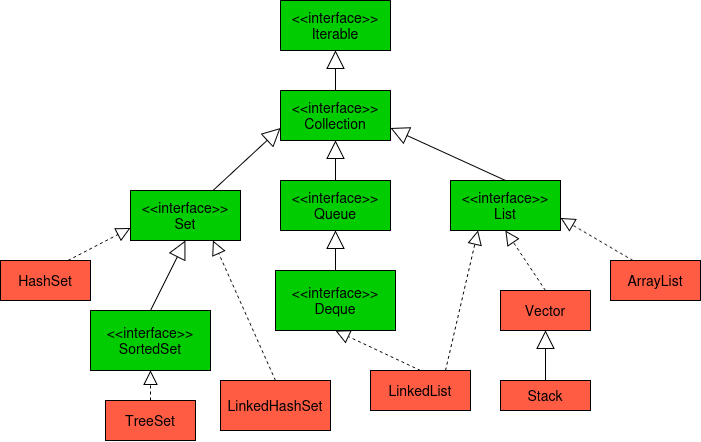

The diagram above was exported from draw.io. Its source (the exported page's mxGraphModel, read from the mxfile embedded in the PNG):
<mxGraphModel dx="1140" dy="536" grid="1" gridSize="10" guides="1" tooltips="1" connect="1" arrows="1" fold="1" page="1" pageScale="1" pageWidth="850" pageHeight="1100" math="0" shadow="0">
  <root>
    <mxCell id="0" />
    <mxCell id="1" parent="0" />
    <mxCell id="ulHI8LNXRsuCPvP2ys9o-1" parent="1" style="rounded=0;whiteSpace=wrap;html=1;fontSize=14;fillColor=#00CC00;" value="&lt;div&gt;&lt;font&gt;&amp;lt;&amp;lt;interface&amp;gt;&amp;gt;&lt;/font&gt;&lt;/div&gt;&lt;div&gt;&lt;font&gt;Collection&lt;/font&gt;&lt;/div&gt;" vertex="1">
      <mxGeometry height="50" width="110" x="360" y="160" as="geometry" />
    </mxCell>
    <mxCell id="ulHI8LNXRsuCPvP2ys9o-2" parent="1" style="rounded=0;whiteSpace=wrap;html=1;fontSize=14;fillColor=#FF5C43;" value="LinkedList" vertex="1">
      <mxGeometry height="40" width="100" x="450" y="440" as="geometry" />
    </mxCell>
    <mxCell id="ulHI8LNXRsuCPvP2ys9o-3" parent="1" style="rounded=0;whiteSpace=wrap;html=1;fontSize=14;fillColor=#FF5C43;" value="HashSet" vertex="1">
      <mxGeometry height="40" width="90" x="80" y="330" as="geometry" />
    </mxCell>
    <mxCell id="ulHI8LNXRsuCPvP2ys9o-4" parent="1" style="rounded=0;whiteSpace=wrap;html=1;fontSize=14;fillColor=#00CC00;" value="&lt;div&gt;&amp;lt;&amp;lt;interface&amp;gt;&amp;gt;&lt;/div&gt;&lt;div&gt;Queue&lt;/div&gt;" vertex="1">
      <mxGeometry height="50" width="110" x="360" y="250" as="geometry" />
    </mxCell>
    <mxCell id="ulHI8LNXRsuCPvP2ys9o-5" parent="1" style="rounded=0;whiteSpace=wrap;html=1;fontSize=14;fillColor=#00CC00;" value="&lt;div&gt;&amp;lt;&amp;lt;interface&amp;gt;&amp;gt;&lt;/div&gt;&lt;div&gt;List&lt;/div&gt;" vertex="1">
      <mxGeometry height="50" width="110" x="530" y="250" as="geometry" />
    </mxCell>
    <mxCell id="ulHI8LNXRsuCPvP2ys9o-6" parent="1" style="rounded=0;whiteSpace=wrap;html=1;fontSize=14;fillColor=#00CC00;" value="&lt;div&gt;&amp;lt;&amp;lt;interface&amp;gt;&amp;gt;&lt;/div&gt;&lt;div&gt;Set&lt;/div&gt;" vertex="1">
      <mxGeometry height="50" width="110" x="210" y="260" as="geometry" />
    </mxCell>
    <mxCell id="ulHI8LNXRsuCPvP2ys9o-7" parent="1" style="rounded=0;whiteSpace=wrap;html=1;fontSize=14;fillColor=#00CC00;" value="&lt;div&gt;&amp;lt;&amp;lt;interface&amp;gt;&amp;gt;&lt;/div&gt;&lt;div&gt;SortedSet&lt;/div&gt;" vertex="1">
      <mxGeometry height="60" width="120" x="170" y="380" as="geometry" />
    </mxCell>
    <mxCell id="ulHI8LNXRsuCPvP2ys9o-8" parent="1" style="rounded=0;whiteSpace=wrap;html=1;fontSize=14;fillColor=#00CC00;" value="&lt;div&gt;&amp;lt;&amp;lt;interface&amp;gt;&amp;gt;&lt;/div&gt;&lt;div&gt;Deque&lt;/div&gt;" vertex="1">
      <mxGeometry height="60" width="120" x="355" y="340" as="geometry" />
    </mxCell>
    <mxCell id="ulHI8LNXRsuCPvP2ys9o-10" parent="1" style="rounded=0;whiteSpace=wrap;html=1;fontSize=14;fillColor=#FF5C43;" value="ArrayList" vertex="1">
      <mxGeometry height="40" width="90" x="690" y="330" as="geometry" />
    </mxCell>
    <mxCell id="ulHI8LNXRsuCPvP2ys9o-11" parent="1" style="rounded=0;whiteSpace=wrap;html=1;fontSize=14;fillColor=#FF5C43;" value="Vector" vertex="1">
      <mxGeometry height="40" width="90" x="580" y="360" as="geometry" />
    </mxCell>
    <mxCell id="ulHI8LNXRsuCPvP2ys9o-12" parent="1" style="rounded=0;whiteSpace=wrap;html=1;fontSize=14;fillColor=#FF5C43;" value="&lt;div&gt;Stack&lt;/div&gt;" vertex="1">
      <mxGeometry height="30" width="90" x="580" y="450" as="geometry" />
    </mxCell>
    <mxCell id="ulHI8LNXRsuCPvP2ys9o-13" parent="1" style="rounded=0;whiteSpace=wrap;html=1;fillColor=#FF5C43;" value="&lt;font style=&quot;font-size: 14px;&quot;&gt;LinkedHashSet&lt;/font&gt;" vertex="1">
      <mxGeometry height="50" width="110" x="300" y="450" as="geometry" />
    </mxCell>
    <mxCell id="ulHI8LNXRsuCPvP2ys9o-14" parent="1" style="rounded=0;whiteSpace=wrap;html=1;fontSize=14;fillColor=#FF5C43;" value="TreeSet" vertex="1">
      <mxGeometry height="40" width="90" x="185" y="470" as="geometry" />
    </mxCell>
    <mxCell id="ulHI8LNXRsuCPvP2ys9o-17" edge="1" parent="1" source="ulHI8LNXRsuCPvP2ys9o-6" style="endArrow=block;endSize=16;endFill=0;html=1;rounded=0;exitX=0.75;exitY=0;exitDx=0;exitDy=0;entryX=0;entryY=0.75;entryDx=0;entryDy=0;" target="ulHI8LNXRsuCPvP2ys9o-1" value="">
      <mxGeometry relative="1" width="160" as="geometry">
        <mxPoint x="420" y="410" as="sourcePoint" />
        <mxPoint x="580" y="410" as="targetPoint" />
      </mxGeometry>
    </mxCell>
    <mxCell id="ulHI8LNXRsuCPvP2ys9o-18" edge="1" parent="1" source="ulHI8LNXRsuCPvP2ys9o-4" style="endArrow=block;endSize=16;endFill=0;html=1;rounded=0;exitX=0.5;exitY=0;exitDx=0;exitDy=0;entryX=0.5;entryY=1;entryDx=0;entryDy=0;" target="ulHI8LNXRsuCPvP2ys9o-1" value="">
      <mxGeometry relative="1" width="160" as="geometry">
        <mxPoint as="offset" />
        <mxPoint x="420" y="410" as="sourcePoint" />
        <mxPoint x="580" y="410" as="targetPoint" />
      </mxGeometry>
    </mxCell>
    <mxCell id="ulHI8LNXRsuCPvP2ys9o-19" edge="1" parent="1" source="ulHI8LNXRsuCPvP2ys9o-5" style="endArrow=block;endSize=16;endFill=0;html=1;rounded=0;exitX=0.5;exitY=0;exitDx=0;exitDy=0;entryX=1;entryY=0.75;entryDx=0;entryDy=0;" target="ulHI8LNXRsuCPvP2ys9o-1" value="">
      <mxGeometry relative="1" width="160" as="geometry">
        <mxPoint x="420" y="410" as="sourcePoint" />
        <mxPoint x="580" y="410" as="targetPoint" />
      </mxGeometry>
    </mxCell>
    <mxCell id="ulHI8LNXRsuCPvP2ys9o-20" edge="1" parent="1" source="ulHI8LNXRsuCPvP2ys9o-7" style="endArrow=block;endSize=16;endFill=0;html=1;rounded=0;exitX=0.5;exitY=0;exitDx=0;exitDy=0;entryX=0.5;entryY=1;entryDx=0;entryDy=0;" target="ulHI8LNXRsuCPvP2ys9o-6" value="">
      <mxGeometry relative="1" width="160" as="geometry">
        <mxPoint x="420" y="390" as="sourcePoint" />
        <mxPoint x="580" y="390" as="targetPoint" />
      </mxGeometry>
    </mxCell>
    <mxCell id="ulHI8LNXRsuCPvP2ys9o-22" edge="1" parent="1" source="ulHI8LNXRsuCPvP2ys9o-8" style="endArrow=block;endSize=16;endFill=0;html=1;rounded=0;exitX=0.5;exitY=0;exitDx=0;exitDy=0;entryX=0.5;entryY=1;entryDx=0;entryDy=0;" target="ulHI8LNXRsuCPvP2ys9o-4" value="">
      <mxGeometry relative="1" width="160" x="-0.0021" as="geometry">
        <mxPoint as="offset" />
        <mxPoint x="420" y="390" as="sourcePoint" />
        <mxPoint x="580" y="390" as="targetPoint" />
      </mxGeometry>
    </mxCell>
    <mxCell id="ulHI8LNXRsuCPvP2ys9o-23" edge="1" parent="1" source="ulHI8LNXRsuCPvP2ys9o-11" style="endArrow=block;dashed=1;endFill=0;endSize=12;html=1;rounded=0;exitX=0.5;exitY=0;exitDx=0;exitDy=0;entryX=0.5;entryY=1;entryDx=0;entryDy=0;" target="ulHI8LNXRsuCPvP2ys9o-5" value="">
      <mxGeometry relative="1" width="160" as="geometry">
        <mxPoint x="420" y="390" as="sourcePoint" />
        <mxPoint x="580" y="390" as="targetPoint" />
      </mxGeometry>
    </mxCell>
    <mxCell id="ulHI8LNXRsuCPvP2ys9o-25" edge="1" parent="1" source="ulHI8LNXRsuCPvP2ys9o-2" style="endArrow=block;dashed=1;endFill=0;endSize=12;html=1;rounded=0;exitX=0.75;exitY=0;exitDx=0;exitDy=0;entryX=0.25;entryY=1;entryDx=0;entryDy=0;" target="ulHI8LNXRsuCPvP2ys9o-5" value="">
      <mxGeometry relative="1" width="160" as="geometry">
        <mxPoint x="420" y="390" as="sourcePoint" />
        <mxPoint x="580" y="390" as="targetPoint" />
      </mxGeometry>
    </mxCell>
    <mxCell id="ulHI8LNXRsuCPvP2ys9o-26" edge="1" parent="1" source="ulHI8LNXRsuCPvP2ys9o-2" style="endArrow=block;dashed=1;endFill=0;endSize=12;html=1;rounded=0;exitX=0.5;exitY=0;exitDx=0;exitDy=0;entryX=0.5;entryY=1;entryDx=0;entryDy=0;" target="ulHI8LNXRsuCPvP2ys9o-8" value="">
      <mxGeometry relative="1" width="160" as="geometry">
        <mxPoint x="420" y="390" as="sourcePoint" />
        <mxPoint x="580" y="390" as="targetPoint" />
      </mxGeometry>
    </mxCell>
    <mxCell id="ulHI8LNXRsuCPvP2ys9o-28" edge="1" parent="1" source="ulHI8LNXRsuCPvP2ys9o-10" style="endArrow=block;dashed=1;endFill=0;endSize=12;html=1;rounded=0;exitX=0.25;exitY=0;exitDx=0;exitDy=0;entryX=1;entryY=0.75;entryDx=0;entryDy=0;" target="ulHI8LNXRsuCPvP2ys9o-5" value="">
      <mxGeometry relative="1" width="160" as="geometry">
        <mxPoint x="420" y="390" as="sourcePoint" />
        <mxPoint x="580" y="390" as="targetPoint" />
      </mxGeometry>
    </mxCell>
    <mxCell id="ulHI8LNXRsuCPvP2ys9o-29" edge="1" parent="1" source="ulHI8LNXRsuCPvP2ys9o-3" style="endArrow=block;dashed=1;endFill=0;endSize=12;html=1;rounded=0;exitX=0.75;exitY=0;exitDx=0;exitDy=0;entryX=0;entryY=0.75;entryDx=0;entryDy=0;" target="ulHI8LNXRsuCPvP2ys9o-6" value="">
      <mxGeometry relative="1" width="160" as="geometry">
        <mxPoint x="420" y="390" as="sourcePoint" />
        <mxPoint x="580" y="390" as="targetPoint" />
      </mxGeometry>
    </mxCell>
    <mxCell id="ulHI8LNXRsuCPvP2ys9o-30" edge="1" parent="1" source="ulHI8LNXRsuCPvP2ys9o-13" style="endArrow=block;dashed=1;endFill=0;endSize=12;html=1;rounded=0;exitX=0.5;exitY=0;exitDx=0;exitDy=0;entryX=0.75;entryY=1;entryDx=0;entryDy=0;" target="ulHI8LNXRsuCPvP2ys9o-6" value="">
      <mxGeometry relative="1" width="160" as="geometry">
        <mxPoint x="420" y="390" as="sourcePoint" />
        <mxPoint x="580" y="390" as="targetPoint" />
      </mxGeometry>
    </mxCell>
    <mxCell id="ulHI8LNXRsuCPvP2ys9o-31" edge="1" parent="1" source="ulHI8LNXRsuCPvP2ys9o-14" style="endArrow=block;dashed=1;endFill=0;endSize=12;html=1;rounded=0;exitX=0.5;exitY=0;exitDx=0;exitDy=0;entryX=0.5;entryY=1;entryDx=0;entryDy=0;" target="ulHI8LNXRsuCPvP2ys9o-7" value="">
      <mxGeometry relative="1" width="160" as="geometry">
        <mxPoint x="420" y="390" as="sourcePoint" />
        <mxPoint x="580" y="390" as="targetPoint" />
      </mxGeometry>
    </mxCell>
    <mxCell id="ulHI8LNXRsuCPvP2ys9o-32" edge="1" parent="1" source="ulHI8LNXRsuCPvP2ys9o-12" style="endArrow=block;endSize=16;endFill=0;html=1;rounded=0;exitX=0.5;exitY=0;exitDx=0;exitDy=0;entryX=0.5;entryY=1;entryDx=0;entryDy=0;" target="ulHI8LNXRsuCPvP2ys9o-11" value="">
      <mxGeometry relative="1" width="160" as="geometry">
        <mxPoint x="420" y="330" as="sourcePoint" />
        <mxPoint x="580" y="330" as="targetPoint" />
      </mxGeometry>
    </mxCell>
    <mxCell id="ulHI8LNXRsuCPvP2ys9o-34" parent="1" style="rounded=0;whiteSpace=wrap;html=1;fontSize=14;fillColor=#00CC00;" value="&lt;div&gt;&amp;lt;&amp;lt;interface&amp;gt;&amp;gt;&lt;/div&gt;&lt;div&gt;Iterable&lt;/div&gt;" vertex="1">
      <mxGeometry height="50" width="110" x="360" y="70" as="geometry" />
    </mxCell>
    <mxCell id="ulHI8LNXRsuCPvP2ys9o-35" edge="1" parent="1" source="ulHI8LNXRsuCPvP2ys9o-1" style="endArrow=block;endSize=16;endFill=0;html=1;rounded=0;exitX=0.5;exitY=0;exitDx=0;exitDy=0;entryX=0.5;entryY=1;entryDx=0;entryDy=0;" target="ulHI8LNXRsuCPvP2ys9o-34" value="">
      <mxGeometry relative="1" width="160" as="geometry">
        <mxPoint x="420" y="380" as="sourcePoint" />
        <mxPoint x="580" y="380" as="targetPoint" />
      </mxGeometry>
    </mxCell>
  </root>
</mxGraphModel>